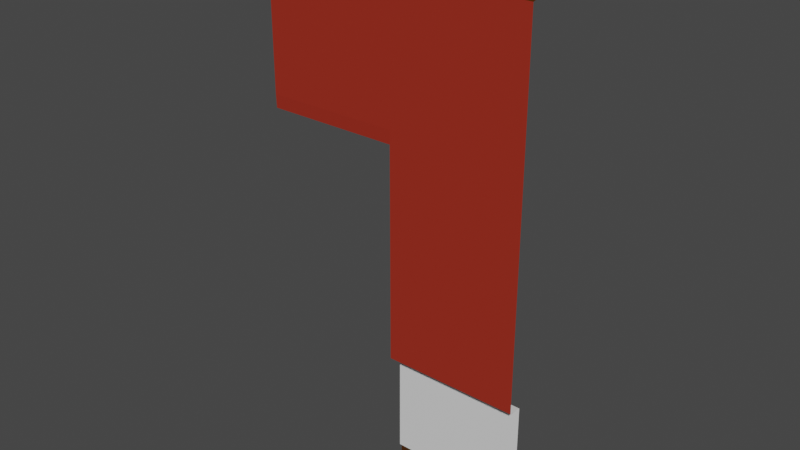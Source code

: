 # Source: Bar_Wall_Door_Left.blend  (saved by Blender 3.0.42; exported with 4.5.12 LTS)
import bpy
from mathutils import Matrix  # noqa: F401  (used for matrix-valued properties, if any)

bpy.ops.wm.read_factory_settings(use_empty=True)
scene = bpy.context.scene
scene.name = 'Scene'

# ---- collections
col_collection = bpy.data.collections.new('Collection'); scene.collection.children.link(col_collection)

# ---- materials (node trees are filled in below, after node groups)
mat_wood = bpy.data.materials.new('Wood')
mat_wood.alpha_threshold = 0.0
mat_wood.use_transparent_shadow = False
mat_wood.line_color = (0.0, 0.0, 0.0, 1.0)
mat_brick = bpy.data.materials.new('Brick')
mat_brick.use_transparent_shadow = False
mat_concrete = bpy.data.materials.new('Concrete')
mat_concrete.use_transparent_shadow = False

# ---- material node trees
mat_wood.use_nodes = True; mat_wood.node_tree.nodes.clear()
_N = mat_wood.node_tree.nodes; _L = mat_wood.node_tree.links
n0 = _N.new('ShaderNodeOutputMaterial'); n0.name = 'Material Output'; n0.location = (300, 300)
n1 = _N.new('ShaderNodeBsdfPrincipled'); n1.name = 'Principled BSDF'; n1.location = (10, 300)
n1.distribution = 'GGX'
n1.subsurface_method = 'RANDOM_WALK_SKIN'
n1.inputs[0].default_value = (0.06997, 0.02049, 0.0, 1.0)
n1.inputs[2].default_value = 0.4
n1.inputs[3].default_value = 1.45
n1.inputs[27].default_value = (0.0, 0.0, 0.0, 1.0)
n1.inputs[28].default_value = 1.0
_L.new(n1.outputs[0], n0.inputs[0])
n0.is_active_output = True
mat_brick.use_nodes = True; mat_brick.node_tree.nodes.clear()
_N = mat_brick.node_tree.nodes; _L = mat_brick.node_tree.links
n0 = _N.new('ShaderNodeBsdfPrincipled'); n0.name = 'Principled BSDF'; n0.location = (10, 300)
n0.distribution = 'GGX'
n0.subsurface_method = 'RANDOM_WALK_SKIN'
n0.inputs[0].default_value = (0.3424, 0.02576, 0.01186, 1.0)
n0.inputs[3].default_value = 1.45
n0.inputs[27].default_value = (0.0, 0.0, 0.0, 1.0)
n0.inputs[28].default_value = 1.0
n1 = _N.new('ShaderNodeOutputMaterial'); n1.name = 'Material Output'; n1.location = (300, 300)
_L.new(n0.outputs[0], n1.inputs[0])
n1.is_active_output = True
mat_concrete.use_nodes = True; mat_concrete.node_tree.nodes.clear()
_N = mat_concrete.node_tree.nodes; _L = mat_concrete.node_tree.links
n0 = _N.new('ShaderNodeBsdfPrincipled'); n0.name = 'Principled BSDF'; n0.location = (10, 300)
n0.distribution = 'GGX'
n0.subsurface_method = 'RANDOM_WALK_SKIN'
n0.inputs[3].default_value = 1.45
n0.inputs[27].default_value = (0.0, 0.0, 0.0, 1.0)
n0.inputs[28].default_value = 1.0
n1 = _N.new('ShaderNodeOutputMaterial'); n1.name = 'Material Output'; n1.location = (300, 300)
_L.new(n0.outputs[0], n1.inputs[0])
n1.is_active_output = True

# ---- world
world_world = bpy.data.worlds.new('World'); scene.world = world_world
world_world.use_nodes = True; world_world.node_tree.nodes.clear()
_N = world_world.node_tree.nodes; _L = world_world.node_tree.links
n0 = _N.new('ShaderNodeOutputWorld'); n0.name = 'World Output'; n0.location = (300, 300)
n1 = _N.new('ShaderNodeBackground'); n1.name = 'Background'; n1.location = (10, 300)
n1.inputs[0].default_value = (0.05088, 0.05088, 0.05088, 1.0)
_L.new(n1.outputs[0], n0.inputs[0])
n0.is_active_output = True
world_world.color = (0.05088, 0.05088, 0.05088)
world_world.use_sun_shadow = False
world_world.sun_shadow_jitter_overblur = 0.0

# ---- meshes
me_cube = bpy.data.meshes.new('Cube')
me_cube.from_pydata([(-1.0, 1.49e-08, 3.79), (1.0, 1.49e-08, 3.79), (1.0, 0.0, 1.0), (1.0, 0.0, 0.21), (1.0, 0.02, 0.0), (1.0, 0.02, 0.2), (1.0, -0.1, 1.01), (1.0, 0.1, 4.0), (-1.0, 0.1, 4.0), (1.0, -0.05, 3.7), (-1.0, -0.05, 3.7), (1.0, 0.05, 3.8), (-1.0, 0.05, 3.8), (1.0, -0.1, 3.69), (-1.0, -0.1, 3.69), (0.0, 0.0, 0.21), (5.96e-08, 0.02, 0.0), (0.0, 0.02, 0.2), (0.0, -0.1, 3.69), (1.0, -0.1, 2.7), (-1.0, -0.1, 2.7), (0.0, 0.0, 1.0), (0.0, -0.1, 1.01), (0.0, -0.1, 2.7), (0.0, -0.09575, 2.6), (-1.0, -0.09575, 2.6)], [], [(21, 2, 3, 15), (2, 21, 22, 6), (10, 9, 13, 18, 14), (11, 1, 0, 12), (1, 9, 10, 0), (7, 11, 12, 8), (15, 3, 5, 17), (23, 19, 6, 22), (14, 18, 23, 20), (18, 13, 19, 23), (5, 4, 16, 17), (20, 23, 24, 25)])
me_cube.polygons.foreach_set('material_index', [2, 2, 0, 0, 0, 0, 0, 1, 1, 1, 0, 1])
_uv = me_cube.uv_layers.new(name='UVMap')
_uv.uv.foreach_set('vector', [0.5, 0.4, 6.707e-05, 0.4, 6.71e-05, 6.707e-05, 0.5, 6.712e-05, 6.707e-05, 0.4, 0.5, 0.4, 0.5, 0.45, 6.707e-05, 0.45, 7.11e-05, 0.1658, 1.0, 0.1658, 1.0, 0.1883, 0.5, 0.1883, 7.104e-05, 0.1883, 1.0, 0.09291, 1.0, 0.1154, 7.11e-05, 0.1154, 7.11e-05, 0.09291, 1.0, 0.1154, 1.0, 0.1658, 7.11e-05, 0.1658, 7.11e-05, 0.1154, 1.0, 7.104e-05, 1.0, 0.09291, 7.11e-05, 0.09291, 7.11e-05, 7.137e-05, 0.5, 0.1946, 1.0, 0.1946, 1.0, 0.2036, 0.5, 0.2036, 0.5, 0.5, 1.0, 0.5, 1.0, 8.941e-08, 0.5, 0.0, 8.61e-05, 1.0, 0.5, 1.0, 0.5, 0.5, 8.607e-05, 0.5, 0.5, 1.0, 1.0, 1.0, 1.0, 0.5, 0.5, 0.5, 1.0, 0.2036, 1.0, 0.2937, 0.5, 0.2937, 0.5, 0.2036, 8.607e-05, 0.5, 0.5, 0.5, 0.5, 0.5, 8.607e-05, 0.5])
me_cube.materials.append(mat_wood)
me_cube.materials.append(mat_brick)
me_cube.materials.append(mat_concrete)
me_cube.use_remesh_preserve_volume = False
me_cube.use_remesh_preserve_attributes = False
me_cube.use_mirror_vertex_groups = False
me_cube.update()

# ---- objects
ob_cube = bpy.data.objects.new('Cube', me_cube)

# ---- transforms, parenting, visibility, modifiers, constraints
ob_cube.location = (0.0, 0.0, 0.0)
ob_cube.lock_rotations_4d = False
ob_cube.empty_display_type = 'ARROWS'
ob_cube.lineart.crease_threshold = 0.0

# ---- collection membership
col_collection.objects.link(ob_cube)

# ---- scene / render settings (as saved in the file)
scene.frame_start = 1; scene.frame_end = 250; scene.frame_set(1)
scene.render.engine = 'BLENDER_EEVEE_NEXT'
scene.cycles.sampling_pattern = 'TABULATED_SOBOL'
scene.cycles.use_light_tree = False
scene.view_settings.view_transform = 'Filmic'
bpy.context.view_layer.update()

# ---- added for rendering (the .blend has no active camera and no usable light): camera, sun
cam_auto = bpy.data.cameras.new('AutoCamera')
cam_auto.lens = 50.0
cam_auto.sensor_width = 36.0
cam_auto.clip_end = 1000.0
ob_auto_camera = bpy.data.objects.new('AutoCamera', cam_auto)
scene.collection.objects.link(ob_auto_camera)
ob_auto_camera.location = (4.14187, -4.97024, 5.31349)
ob_auto_camera.rotation_euler = (1.09748, -7.21219e-08, 0.694738)
scene.camera = ob_auto_camera
light_auto_sun = bpy.data.lights.new('AutoSun', 'SUN')
light_auto_sun.energy = 3.0
light_auto_sun.angle = 0.0523599
ob_auto_sun = bpy.data.objects.new('AutoSun', light_auto_sun)
scene.collection.objects.link(ob_auto_sun)
ob_auto_sun.rotation_euler = (0.872665, 0.174533, 0.523599)
bpy.context.view_layer.update()
